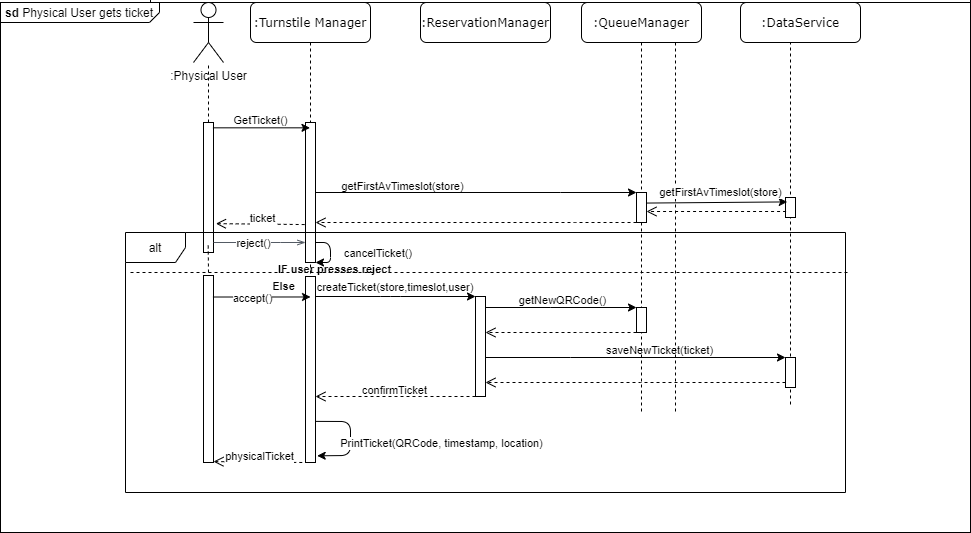

The diagram above was exported from draw.io. Its source (the exported page's mxGraphModel, read from the mxfile embedded in the PNG):
<mxGraphModel dx="2272" dy="794" grid="1" gridSize="10" guides="1" tooltips="1" connect="1" arrows="1" fold="1" page="1" pageScale="1" pageWidth="850" pageHeight="1100" math="0" shadow="0">
  <root>
    <mxCell id="0" />
    <mxCell id="1" parent="0" />
    <mxCell id="6FvKvETisUs8KKazvPUj-167" value="&lt;p style=&quot;margin: 0px ; margin-top: 4px ; margin-left: 5px ; text-align: left&quot;&gt;&lt;b&gt;sd&lt;/b&gt;  Physical User gets ticket&lt;/p&gt;" style="html=1;shape=mxgraph.sysml.package;overflow=fill;labelX=159.17;align=left;spacingLeft=5;verticalAlign=top;spacingTop=-3;" vertex="1" parent="1">
      <mxGeometry x="-400" y="830" width="970" height="530" as="geometry" />
    </mxCell>
    <mxCell id="6FvKvETisUs8KKazvPUj-1" value=":ReservationManager" style="shape=umlLifeline;perimeter=lifelinePerimeter;whiteSpace=wrap;html=1;container=1;collapsible=0;recursiveResize=0;outlineConnect=0;rounded=1;shadow=0;comic=0;labelBackgroundColor=none;strokeWidth=1;fontFamily=Verdana;fontSize=12;align=center;" vertex="1" parent="1">
      <mxGeometry x="15" y="590" width="520" height="650" as="geometry" />
    </mxCell>
    <mxCell id="6FvKvETisUs8KKazvPUj-2" value="" style="html=1;points=[];perimeter=orthogonalPerimeter;rounded=0;shadow=0;comic=0;labelBackgroundColor=none;strokeWidth=1;fontFamily=Verdana;fontSize=12;align=center;" vertex="1" parent="6FvKvETisUs8KKazvPUj-1">
      <mxGeometry x="60" y="534" width="10" height="100" as="geometry" />
    </mxCell>
    <mxCell id="6FvKvETisUs8KKazvPUj-3" value=":QueueManager" style="shape=umlLifeline;perimeter=lifelinePerimeter;whiteSpace=wrap;html=1;container=1;collapsible=0;recursiveResize=0;outlineConnect=0;rounded=1;shadow=0;comic=0;labelBackgroundColor=none;strokeWidth=1;fontFamily=Verdana;fontSize=12;align=center;" vertex="1" parent="1">
      <mxGeometry x="181" y="590" width="120" height="650" as="geometry" />
    </mxCell>
    <mxCell id="6FvKvETisUs8KKazvPUj-4" value="" style="html=1;points=[];perimeter=orthogonalPerimeter;rounded=0;shadow=0;comic=0;labelBackgroundColor=none;strokeWidth=1;fontFamily=Verdana;fontSize=12;align=center;" vertex="1" parent="6FvKvETisUs8KKazvPUj-3">
      <mxGeometry x="55" y="430" width="10" height="30" as="geometry" />
    </mxCell>
    <mxCell id="6FvKvETisUs8KKazvPUj-5" value="" style="html=1;points=[];perimeter=orthogonalPerimeter;rounded=0;shadow=0;comic=0;labelBackgroundColor=none;strokeWidth=1;fontFamily=Verdana;fontSize=12;align=center;" vertex="1" parent="6FvKvETisUs8KKazvPUj-3">
      <mxGeometry x="55" y="545" width="10" height="25" as="geometry" />
    </mxCell>
    <mxCell id="6FvKvETisUs8KKazvPUj-13" value=":DataService" style="shape=umlLifeline;perimeter=lifelinePerimeter;whiteSpace=wrap;html=1;container=1;collapsible=0;recursiveResize=0;outlineConnect=0;rounded=1;shadow=0;comic=0;labelBackgroundColor=none;strokeWidth=1;fontFamily=Verdana;fontSize=12;align=center;" vertex="1" parent="1">
      <mxGeometry x="340" y="595" width="100" height="640" as="geometry" />
    </mxCell>
    <mxCell id="6FvKvETisUs8KKazvPUj-15" value="" style="html=1;points=[];perimeter=orthogonalPerimeter;rounded=0;shadow=0;comic=0;labelBackgroundColor=none;strokeWidth=1;fontFamily=Verdana;fontSize=12;align=center;" vertex="1" parent="6FvKvETisUs8KKazvPUj-13">
      <mxGeometry x="45" y="430" width="10" height="20" as="geometry" />
    </mxCell>
    <mxCell id="6FvKvETisUs8KKazvPUj-16" value=":Turnstile Manager" style="shape=umlLifeline;perimeter=lifelinePerimeter;whiteSpace=wrap;html=1;container=1;collapsible=0;recursiveResize=0;outlineConnect=0;rounded=1;shadow=0;comic=0;labelBackgroundColor=none;strokeWidth=1;fontFamily=Verdana;fontSize=12;align=center;size=40;" vertex="1" parent="1">
      <mxGeometry x="-130" y="590" width="80" height="700" as="geometry" />
    </mxCell>
    <mxCell id="6FvKvETisUs8KKazvPUj-18" value="" style="html=1;points=[];perimeter=orthogonalPerimeter;rounded=0;shadow=0;comic=0;labelBackgroundColor=none;strokeWidth=1;fontFamily=Verdana;fontSize=12;align=center;" vertex="1" parent="6FvKvETisUs8KKazvPUj-16">
      <mxGeometry x="35" y="360" width="10" height="140" as="geometry" />
    </mxCell>
    <mxCell id="6FvKvETisUs8KKazvPUj-19" value="" style="html=1;points=[];perimeter=orthogonalPerimeter;rounded=0;shadow=0;comic=0;labelBackgroundColor=none;strokeWidth=1;fontFamily=Verdana;fontSize=12;align=center;" vertex="1" parent="6FvKvETisUs8KKazvPUj-16">
      <mxGeometry x="35" y="514" width="10" height="120" as="geometry" />
    </mxCell>
    <mxCell id="6FvKvETisUs8KKazvPUj-20" value="" style="endArrow=classic;html=1;" edge="1" parent="6FvKvETisUs8KKazvPUj-16">
      <mxGeometry width="50" height="50" relative="1" as="geometry">
        <mxPoint x="45" y="480" as="sourcePoint" />
        <mxPoint x="45" y="500" as="targetPoint" />
        <Array as="points">
          <mxPoint x="60" y="480" />
          <mxPoint x="60" y="500" />
        </Array>
      </mxGeometry>
    </mxCell>
    <mxCell id="6FvKvETisUs8KKazvPUj-158" value="" style="rounded=0;whiteSpace=wrap;html=1;" vertex="1" parent="6FvKvETisUs8KKazvPUj-16">
      <mxGeometry x="35" y="514" width="10" height="186" as="geometry" />
    </mxCell>
    <mxCell id="6FvKvETisUs8KKazvPUj-161" value="" style="endArrow=classic;html=1;exitX=1.005;exitY=0.779;exitDx=0;exitDy=0;exitPerimeter=0;entryX=1.167;entryY=0.964;entryDx=0;entryDy=0;entryPerimeter=0;" edge="1" parent="6FvKvETisUs8KKazvPUj-16" source="6FvKvETisUs8KKazvPUj-158" target="6FvKvETisUs8KKazvPUj-158">
      <mxGeometry width="50" height="50" relative="1" as="geometry">
        <mxPoint x="60" y="710" as="sourcePoint" />
        <mxPoint x="110" y="660" as="targetPoint" />
        <Array as="points">
          <mxPoint x="80" y="659" />
          <mxPoint x="80" y="693" />
        </Array>
      </mxGeometry>
    </mxCell>
    <mxCell id="6FvKvETisUs8KKazvPUj-162" value="PrintTicket(QRCode, timestamp, location)" style="edgeLabel;html=1;align=center;verticalAlign=middle;resizable=0;points=[];" vertex="1" connectable="0" parent="6FvKvETisUs8KKazvPUj-161">
      <mxGeometry x="-0.1083" relative="1" as="geometry">
        <mxPoint x="90" y="10.37" as="offset" />
      </mxGeometry>
    </mxCell>
    <mxCell id="6FvKvETisUs8KKazvPUj-37" style="edgeStyle=orthogonalEdgeStyle;rounded=0;orthogonalLoop=1;jettySize=auto;html=1;fontSize=11;" edge="1" parent="1" source="6FvKvETisUs8KKazvPUj-18" target="6FvKvETisUs8KKazvPUj-4">
      <mxGeometry relative="1" as="geometry">
        <mxPoint x="70" y="1020" as="sourcePoint" />
        <Array as="points">
          <mxPoint x="160" y="1020" />
          <mxPoint x="160" y="1020" />
        </Array>
      </mxGeometry>
    </mxCell>
    <mxCell id="6FvKvETisUs8KKazvPUj-38" value="getFirstAvTimeslot(store)" style="edgeLabel;html=1;align=center;verticalAlign=middle;resizable=0;points=[];fontSize=11;labelBackgroundColor=none;" vertex="1" connectable="0" parent="6FvKvETisUs8KKazvPUj-37">
      <mxGeometry x="0.1319" y="-1" relative="1" as="geometry">
        <mxPoint x="-95.83" y="-8" as="offset" />
      </mxGeometry>
    </mxCell>
    <mxCell id="6FvKvETisUs8KKazvPUj-39" value="" style="html=1;verticalAlign=bottom;endArrow=open;dashed=1;endSize=8;fontSize=11;" edge="1" parent="1" source="6FvKvETisUs8KKazvPUj-4" target="6FvKvETisUs8KKazvPUj-18">
      <mxGeometry relative="1" as="geometry">
        <mxPoint x="235.0000000000001" y="1040" as="sourcePoint" />
        <mxPoint x="70" y="1050" as="targetPoint" />
        <Array as="points">
          <mxPoint x="165" y="1050" />
        </Array>
      </mxGeometry>
    </mxCell>
    <mxCell id="6FvKvETisUs8KKazvPUj-40" value="IF user presses reject" style="text;html=1;strokeColor=none;fillColor=none;align=center;verticalAlign=middle;whiteSpace=wrap;rounded=0;labelBackgroundColor=none;fontStyle=1;fontSize=11;" vertex="1" parent="1">
      <mxGeometry x="-131" y="1090" width="131" height="13" as="geometry" />
    </mxCell>
    <mxCell id="6FvKvETisUs8KKazvPUj-41" value="" style="endArrow=none;dashed=1;html=1;fontSize=11;" edge="1" parent="1">
      <mxGeometry width="50" height="50" relative="1" as="geometry">
        <mxPoint x="-270" y="1100" as="sourcePoint" />
        <mxPoint x="450" y="1100" as="targetPoint" />
      </mxGeometry>
    </mxCell>
    <mxCell id="6FvKvETisUs8KKazvPUj-42" value="Else" style="text;html=1;strokeColor=none;fillColor=none;align=center;verticalAlign=middle;whiteSpace=wrap;rounded=0;labelBackgroundColor=none;fontStyle=1;fontSize=11;" vertex="1" parent="1">
      <mxGeometry x="-130" y="1107" width="27" height="13" as="geometry" />
    </mxCell>
    <mxCell id="6FvKvETisUs8KKazvPUj-43" style="edgeStyle=orthogonalEdgeStyle;rounded=0;orthogonalLoop=1;jettySize=auto;html=1;fontSize=11;" edge="1" parent="1" source="6FvKvETisUs8KKazvPUj-2" target="6FvKvETisUs8KKazvPUj-5">
      <mxGeometry relative="1" as="geometry">
        <Array as="points">
          <mxPoint x="150" y="1135" />
          <mxPoint x="150" y="1135" />
        </Array>
      </mxGeometry>
    </mxCell>
    <mxCell id="6FvKvETisUs8KKazvPUj-44" value="getNewQRCode()" style="edgeLabel;html=1;align=center;verticalAlign=middle;resizable=0;points=[];fontSize=11;labelBackgroundColor=none;" vertex="1" connectable="0" parent="6FvKvETisUs8KKazvPUj-43">
      <mxGeometry x="0.1314" y="-1" relative="1" as="geometry">
        <mxPoint x="-8.14" y="-8.53" as="offset" />
      </mxGeometry>
    </mxCell>
    <mxCell id="6FvKvETisUs8KKazvPUj-45" value="" style="html=1;verticalAlign=bottom;endArrow=open;dashed=1;endSize=8;fontSize=11;" edge="1" parent="1" source="6FvKvETisUs8KKazvPUj-5" target="6FvKvETisUs8KKazvPUj-2">
      <mxGeometry relative="1" as="geometry">
        <mxPoint x="225" y="1150" as="sourcePoint" />
        <mxPoint x="90" y="1150" as="targetPoint" />
        <Array as="points">
          <mxPoint x="190" y="1160" />
        </Array>
      </mxGeometry>
    </mxCell>
    <mxCell id="6FvKvETisUs8KKazvPUj-46" value="" style="html=1;points=[];perimeter=orthogonalPerimeter;rounded=0;shadow=0;comic=0;labelBackgroundColor=none;strokeWidth=1;fontFamily=Verdana;fontSize=12;align=center;" vertex="1" parent="1">
      <mxGeometry x="385" y="1185" width="10" height="30" as="geometry" />
    </mxCell>
    <mxCell id="6FvKvETisUs8KKazvPUj-47" style="edgeStyle=orthogonalEdgeStyle;rounded=0;orthogonalLoop=1;jettySize=auto;html=1;fontSize=10;" edge="1" parent="1" source="6FvKvETisUs8KKazvPUj-2" target="6FvKvETisUs8KKazvPUj-46">
      <mxGeometry relative="1" as="geometry">
        <Array as="points">
          <mxPoint x="170" y="1185" />
          <mxPoint x="170" y="1185" />
        </Array>
      </mxGeometry>
    </mxCell>
    <mxCell id="6FvKvETisUs8KKazvPUj-48" value="saveNewTicket(ticket)" style="edgeLabel;html=1;align=center;verticalAlign=middle;resizable=0;points=[];fontSize=11;labelBackgroundColor=none;" vertex="1" connectable="0" parent="6FvKvETisUs8KKazvPUj-47">
      <mxGeometry x="-0.1185" y="-3" relative="1" as="geometry">
        <mxPoint x="41" y="-11" as="offset" />
      </mxGeometry>
    </mxCell>
    <mxCell id="6FvKvETisUs8KKazvPUj-49" value="" style="html=1;verticalAlign=bottom;endArrow=open;dashed=1;endSize=8;fontSize=11;" edge="1" parent="1" source="6FvKvETisUs8KKazvPUj-46" target="6FvKvETisUs8KKazvPUj-2">
      <mxGeometry relative="1" as="geometry">
        <mxPoint x="285" y="1210" as="sourcePoint" />
        <mxPoint x="150" y="1210" as="targetPoint" />
        <Array as="points">
          <mxPoint x="250" y="1210" />
        </Array>
      </mxGeometry>
    </mxCell>
    <mxCell id="6FvKvETisUs8KKazvPUj-50" value="" style="html=1;verticalAlign=bottom;endArrow=open;dashed=1;endSize=8;fontSize=11;" edge="1" parent="1" source="6FvKvETisUs8KKazvPUj-2" target="6FvKvETisUs8KKazvPUj-19">
      <mxGeometry relative="1" as="geometry">
        <mxPoint x="60.000000000000114" y="1224" as="sourcePoint" />
        <mxPoint x="-75" y="1224" as="targetPoint" />
        <Array as="points">
          <mxPoint x="30" y="1224" />
        </Array>
      </mxGeometry>
    </mxCell>
    <mxCell id="6FvKvETisUs8KKazvPUj-51" value="confirmTicket" style="edgeLabel;html=1;align=center;verticalAlign=middle;resizable=0;points=[];fontSize=11;labelBackgroundColor=none;" vertex="1" connectable="0" parent="6FvKvETisUs8KKazvPUj-50">
      <mxGeometry x="0.0759" y="2" relative="1" as="geometry">
        <mxPoint x="4" y="-9" as="offset" />
      </mxGeometry>
    </mxCell>
    <mxCell id="6FvKvETisUs8KKazvPUj-55" value="&lt;font style=&quot;font-size: 11px&quot;&gt;cancelTicket()&lt;/font&gt;" style="text;html=1;strokeColor=none;fillColor=none;align=center;verticalAlign=middle;whiteSpace=wrap;rounded=0;" vertex="1" parent="1">
      <mxGeometry x="-57" y="1070" width="70" height="20" as="geometry" />
    </mxCell>
    <mxCell id="6FvKvETisUs8KKazvPUj-56" value="" style="endArrow=classic;html=1;" edge="1" parent="1" source="6FvKvETisUs8KKazvPUj-19" target="6FvKvETisUs8KKazvPUj-2">
      <mxGeometry width="50" height="50" relative="1" as="geometry">
        <mxPoint x="120" y="1170" as="sourcePoint" />
        <mxPoint x="170" y="1120" as="targetPoint" />
        <Array as="points">
          <mxPoint x="-10" y="1124" />
        </Array>
      </mxGeometry>
    </mxCell>
    <mxCell id="6FvKvETisUs8KKazvPUj-57" value="&lt;font style=&quot;font-size: 11px&quot;&gt;createTicket(store,timeslot,user)&lt;/font&gt;" style="text;html=1;strokeColor=none;fillColor=none;align=center;verticalAlign=middle;whiteSpace=wrap;rounded=0;" vertex="1" parent="1">
      <mxGeometry x="-75" y="1110" width="140" height="7" as="geometry" />
    </mxCell>
    <mxCell id="6FvKvETisUs8KKazvPUj-124" value="" style="html=1;verticalAlign=bottom;endArrow=open;dashed=1;endSize=8;fontSize=11;exitX=0.057;exitY=0.7;exitDx=0;exitDy=0;exitPerimeter=0;" edge="1" parent="1" source="6FvKvETisUs8KKazvPUj-15" target="6FvKvETisUs8KKazvPUj-4">
      <mxGeometry relative="1" as="geometry">
        <mxPoint x="557" y="1045" as="sourcePoint" />
        <mxPoint x="250" y="1045" as="targetPoint" />
        <Array as="points" />
      </mxGeometry>
    </mxCell>
    <mxCell id="6FvKvETisUs8KKazvPUj-127" value="" style="endArrow=classic;html=1;exitX=1.014;exitY=0.352;exitDx=0;exitDy=0;exitPerimeter=0;entryX=0.171;entryY=0.221;entryDx=0;entryDy=0;entryPerimeter=0;" edge="1" parent="1" source="6FvKvETisUs8KKazvPUj-4" target="6FvKvETisUs8KKazvPUj-15">
      <mxGeometry width="50" height="50" relative="1" as="geometry">
        <mxPoint x="280" y="1010" as="sourcePoint" />
        <mxPoint x="380" y="1031" as="targetPoint" />
      </mxGeometry>
    </mxCell>
    <mxCell id="6FvKvETisUs8KKazvPUj-128" value="getFirstAvTimeslot(store)" style="edgeLabel;html=1;align=center;verticalAlign=middle;resizable=0;points=[];" vertex="1" connectable="0" parent="6FvKvETisUs8KKazvPUj-127">
      <mxGeometry x="-0.1867" y="2" relative="1" as="geometry">
        <mxPoint x="16.74" y="-8.1" as="offset" />
      </mxGeometry>
    </mxCell>
    <mxCell id="6FvKvETisUs8KKazvPUj-129" value="&lt;span style=&quot;font-family: &amp;#34;verdana&amp;#34;&quot;&gt;:Turnstile Manager&lt;/span&gt;" style="rounded=1;whiteSpace=wrap;html=1;" vertex="1" parent="1">
      <mxGeometry x="-150" y="830" width="120" height="40" as="geometry" />
    </mxCell>
    <mxCell id="6FvKvETisUs8KKazvPUj-131" value="&lt;span style=&quot;font-family: &amp;#34;verdana&amp;#34;&quot;&gt;:ReservationManager&lt;/span&gt;" style="rounded=1;whiteSpace=wrap;html=1;" vertex="1" parent="1">
      <mxGeometry x="20" y="830" width="130" height="40" as="geometry" />
    </mxCell>
    <mxCell id="6FvKvETisUs8KKazvPUj-132" value="&lt;span style=&quot;font-family: &amp;#34;verdana&amp;#34;&quot;&gt;:QueueManager&lt;/span&gt;" style="rounded=1;whiteSpace=wrap;html=1;" vertex="1" parent="1">
      <mxGeometry x="181" y="830" width="120" height="40" as="geometry" />
    </mxCell>
    <mxCell id="6FvKvETisUs8KKazvPUj-133" value="&lt;span style=&quot;font-family: &amp;#34;verdana&amp;#34;&quot;&gt;:DataService&lt;/span&gt;" style="rounded=1;whiteSpace=wrap;html=1;" vertex="1" parent="1">
      <mxGeometry x="340" y="830" width="120" height="40" as="geometry" />
    </mxCell>
    <mxCell id="6FvKvETisUs8KKazvPUj-139" value=":Physical User" style="shape=umlActor;verticalLabelPosition=bottom;verticalAlign=top;html=1;outlineConnect=0;" vertex="1" parent="1">
      <mxGeometry x="-207" y="830" width="30" height="60" as="geometry" />
    </mxCell>
    <mxCell id="6FvKvETisUs8KKazvPUj-140" value="" style="endArrow=none;dashed=1;html=1;" edge="1" parent="1" target="6FvKvETisUs8KKazvPUj-139">
      <mxGeometry width="50" height="50" relative="1" as="geometry">
        <mxPoint x="-192" y="950" as="sourcePoint" />
        <mxPoint x="-190" y="960" as="targetPoint" />
      </mxGeometry>
    </mxCell>
    <mxCell id="6FvKvETisUs8KKazvPUj-141" value="" style="rounded=0;whiteSpace=wrap;html=1;" vertex="1" parent="1">
      <mxGeometry x="-197" y="950" width="10" height="130" as="geometry" />
    </mxCell>
    <mxCell id="6FvKvETisUs8KKazvPUj-123" value="alt" style="shape=umlFrame;whiteSpace=wrap;html=1;" vertex="1" parent="1">
      <mxGeometry x="-275" y="1060" width="720" height="260" as="geometry" />
    </mxCell>
    <mxCell id="6FvKvETisUs8KKazvPUj-142" value="" style="endArrow=classic;html=1;exitX=0.945;exitY=0.041;exitDx=0;exitDy=0;exitPerimeter=0;" edge="1" parent="1" source="6FvKvETisUs8KKazvPUj-141" target="6FvKvETisUs8KKazvPUj-16">
      <mxGeometry width="50" height="50" relative="1" as="geometry">
        <mxPoint x="-210" y="1010" as="sourcePoint" />
        <mxPoint x="-160" y="960" as="targetPoint" />
      </mxGeometry>
    </mxCell>
    <mxCell id="6FvKvETisUs8KKazvPUj-143" value="GetTicket()" style="edgeLabel;html=1;align=center;verticalAlign=middle;resizable=0;points=[];" vertex="1" connectable="0" parent="6FvKvETisUs8KKazvPUj-142">
      <mxGeometry x="-0.4173" relative="1" as="geometry">
        <mxPoint x="19.27" y="-8.2" as="offset" />
      </mxGeometry>
    </mxCell>
    <mxCell id="6FvKvETisUs8KKazvPUj-145" value="" style="html=1;verticalAlign=bottom;endArrow=open;dashed=1;endSize=8;fontSize=11;exitX=-0.083;exitY=0.729;exitDx=0;exitDy=0;exitPerimeter=0;entryX=1.24;entryY=0.778;entryDx=0;entryDy=0;entryPerimeter=0;" edge="1" parent="1" source="6FvKvETisUs8KKazvPUj-18" target="6FvKvETisUs8KKazvPUj-141">
      <mxGeometry relative="1" as="geometry">
        <mxPoint x="-206.9999999999999" y="1000" as="sourcePoint" />
        <mxPoint x="-170" y="1040" as="targetPoint" />
        <Array as="points" />
      </mxGeometry>
    </mxCell>
    <mxCell id="6FvKvETisUs8KKazvPUj-146" value="ticket" style="edgeLabel;html=1;align=center;verticalAlign=middle;resizable=0;points=[];" vertex="1" connectable="0" parent="6FvKvETisUs8KKazvPUj-145">
      <mxGeometry x="0.2557" relative="1" as="geometry">
        <mxPoint x="13.06" y="-5.77" as="offset" />
      </mxGeometry>
    </mxCell>
    <mxCell id="6FvKvETisUs8KKazvPUj-153" value="" style="edgeStyle=orthogonalEdgeStyle;html=1;endArrow=openThin;elbow=vertical;startArrow=none;endFill=0;strokeColor=#545B64;rounded=0;" edge="1" parent="1" target="6FvKvETisUs8KKazvPUj-18">
      <mxGeometry width="100" relative="1" as="geometry">
        <mxPoint x="-187" y="1070" as="sourcePoint" />
        <mxPoint x="-230" y="1010" as="targetPoint" />
        <Array as="points">
          <mxPoint x="-120" y="1070" />
          <mxPoint x="-120" y="1070" />
        </Array>
      </mxGeometry>
    </mxCell>
    <mxCell id="6FvKvETisUs8KKazvPUj-154" value="reject()" style="edgeLabel;html=1;align=center;verticalAlign=middle;resizable=0;points=[];" vertex="1" connectable="0" parent="6FvKvETisUs8KKazvPUj-153">
      <mxGeometry x="-0.1478" relative="1" as="geometry">
        <mxPoint as="offset" />
      </mxGeometry>
    </mxCell>
    <mxCell id="6FvKvETisUs8KKazvPUj-155" value="" style="endArrow=none;dashed=1;html=1;" edge="1" parent="1">
      <mxGeometry width="50" height="50" relative="1" as="geometry">
        <mxPoint x="-192" y="1100" as="sourcePoint" />
        <mxPoint x="-192.34000000000023" y="1070" as="targetPoint" />
      </mxGeometry>
    </mxCell>
    <mxCell id="6FvKvETisUs8KKazvPUj-157" value="" style="rounded=0;whiteSpace=wrap;html=1;" vertex="1" parent="1">
      <mxGeometry x="-197" y="1103" width="10" height="187" as="geometry" />
    </mxCell>
    <mxCell id="6FvKvETisUs8KKazvPUj-163" value="" style="endArrow=classic;html=1;exitX=0.945;exitY=0.115;exitDx=0;exitDy=0;exitPerimeter=0;entryX=0.257;entryY=0.248;entryDx=0;entryDy=0;entryPerimeter=0;" edge="1" parent="1" source="6FvKvETisUs8KKazvPUj-157" target="6FvKvETisUs8KKazvPUj-123">
      <mxGeometry width="50" height="50" relative="1" as="geometry">
        <mxPoint x="-180" y="1190" as="sourcePoint" />
        <mxPoint x="-130" y="1140" as="targetPoint" />
      </mxGeometry>
    </mxCell>
    <mxCell id="6FvKvETisUs8KKazvPUj-164" value="accept()" style="edgeLabel;html=1;align=center;verticalAlign=middle;resizable=0;points=[];" vertex="1" connectable="0" parent="6FvKvETisUs8KKazvPUj-163">
      <mxGeometry x="-0.1944" y="-1" relative="1" as="geometry">
        <mxPoint as="offset" />
      </mxGeometry>
    </mxCell>
    <mxCell id="6FvKvETisUs8KKazvPUj-165" value="" style="html=1;verticalAlign=bottom;endArrow=open;dashed=1;endSize=8;fontSize=11;exitX=-0.083;exitY=0.729;exitDx=0;exitDy=0;exitPerimeter=0;entryX=1.24;entryY=0.778;entryDx=0;entryDy=0;entryPerimeter=0;" edge="1" parent="1">
      <mxGeometry relative="1" as="geometry">
        <mxPoint x="-98.23000000000016" y="1290" as="sourcePoint" />
        <mxPoint x="-187.00000000000014" y="1289.08" as="targetPoint" />
        <Array as="points" />
      </mxGeometry>
    </mxCell>
    <mxCell id="6FvKvETisUs8KKazvPUj-166" value="physicalTicket" style="edgeLabel;html=1;align=center;verticalAlign=middle;resizable=0;points=[];" vertex="1" connectable="0" parent="6FvKvETisUs8KKazvPUj-165">
      <mxGeometry x="0.2557" relative="1" as="geometry">
        <mxPoint x="13.06" y="-5.77" as="offset" />
      </mxGeometry>
    </mxCell>
    <mxCell id="6FvKvETisUs8KKazvPUj-170" value="" style="rounded=0;whiteSpace=wrap;html=1;" vertex="1" parent="1">
      <mxGeometry x="-250" y="570" width="820" height="260" as="geometry" />
    </mxCell>
  </root>
</mxGraphModel>